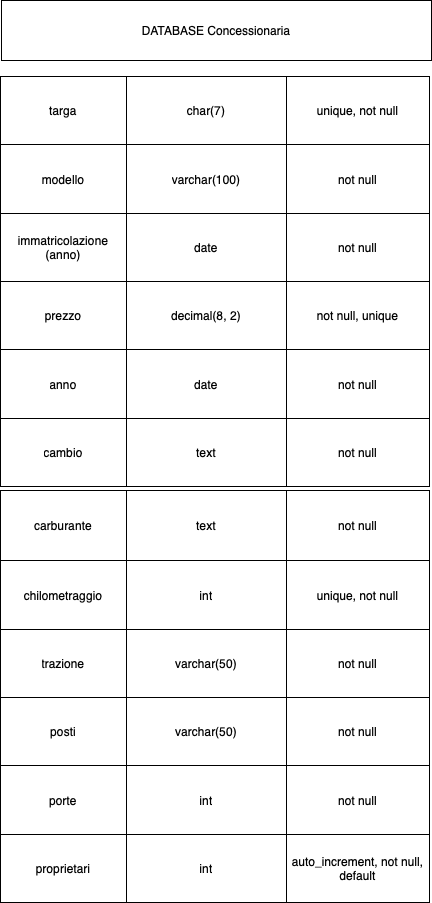

The diagram above was exported from draw.io. Its source (the exported page's mxGraphModel, read from the mxfile embedded in the PNG):
<mxGraphModel dx="1434" dy="827" grid="1" gridSize="10" guides="1" tooltips="1" connect="1" arrows="1" fold="1" page="1" pageScale="1" pageWidth="827" pageHeight="1169" math="0" shadow="0">
  <root>
    <mxCell id="0" />
    <mxCell id="1" parent="0" />
    <mxCell id="5WaGSL4CI76aimrrRGlo-2" value="" style="shape=table;startSize=0;container=1;collapsible=0;childLayout=tableLayout;" vertex="1" parent="1">
      <mxGeometry x="199" y="210" width="429" height="410" as="geometry" />
    </mxCell>
    <mxCell id="5WaGSL4CI76aimrrRGlo-3" value="" style="shape=tableRow;horizontal=0;startSize=0;swimlaneHead=0;swimlaneBody=0;strokeColor=inherit;top=0;left=0;bottom=0;right=0;collapsible=0;dropTarget=0;fillColor=none;points=[[0,0.5],[1,0.5]];portConstraint=eastwest;" vertex="1" parent="5WaGSL4CI76aimrrRGlo-2">
      <mxGeometry width="429" height="68" as="geometry" />
    </mxCell>
    <mxCell id="5WaGSL4CI76aimrrRGlo-4" value="targa" style="shape=partialRectangle;html=1;whiteSpace=wrap;connectable=0;strokeColor=inherit;overflow=hidden;fillColor=none;top=0;left=0;bottom=0;right=0;pointerEvents=1;" vertex="1" parent="5WaGSL4CI76aimrrRGlo-3">
      <mxGeometry width="126" height="68" as="geometry">
        <mxRectangle width="126" height="68" as="alternateBounds" />
      </mxGeometry>
    </mxCell>
    <mxCell id="5WaGSL4CI76aimrrRGlo-5" value="char(7)" style="shape=partialRectangle;html=1;whiteSpace=wrap;connectable=0;strokeColor=inherit;overflow=hidden;fillColor=none;top=0;left=0;bottom=0;right=0;pointerEvents=1;" vertex="1" parent="5WaGSL4CI76aimrrRGlo-3">
      <mxGeometry x="126" width="160" height="68" as="geometry">
        <mxRectangle width="160" height="68" as="alternateBounds" />
      </mxGeometry>
    </mxCell>
    <mxCell id="5WaGSL4CI76aimrrRGlo-6" value="unique, not null" style="shape=partialRectangle;html=1;whiteSpace=wrap;connectable=0;strokeColor=inherit;overflow=hidden;fillColor=none;top=0;left=0;bottom=0;right=0;pointerEvents=1;" vertex="1" parent="5WaGSL4CI76aimrrRGlo-3">
      <mxGeometry x="286" width="143" height="68" as="geometry">
        <mxRectangle width="143" height="68" as="alternateBounds" />
      </mxGeometry>
    </mxCell>
    <mxCell id="5WaGSL4CI76aimrrRGlo-7" value="" style="shape=tableRow;horizontal=0;startSize=0;swimlaneHead=0;swimlaneBody=0;strokeColor=inherit;top=0;left=0;bottom=0;right=0;collapsible=0;dropTarget=0;fillColor=none;points=[[0,0.5],[1,0.5]];portConstraint=eastwest;" vertex="1" parent="5WaGSL4CI76aimrrRGlo-2">
      <mxGeometry y="68" width="429" height="69" as="geometry" />
    </mxCell>
    <mxCell id="5WaGSL4CI76aimrrRGlo-8" value="modello" style="shape=partialRectangle;html=1;whiteSpace=wrap;connectable=0;strokeColor=inherit;overflow=hidden;fillColor=none;top=0;left=0;bottom=0;right=0;pointerEvents=1;" vertex="1" parent="5WaGSL4CI76aimrrRGlo-7">
      <mxGeometry width="126" height="69" as="geometry">
        <mxRectangle width="126" height="69" as="alternateBounds" />
      </mxGeometry>
    </mxCell>
    <mxCell id="5WaGSL4CI76aimrrRGlo-9" value="varchar(100)" style="shape=partialRectangle;html=1;whiteSpace=wrap;connectable=0;strokeColor=inherit;overflow=hidden;fillColor=none;top=0;left=0;bottom=0;right=0;pointerEvents=1;" vertex="1" parent="5WaGSL4CI76aimrrRGlo-7">
      <mxGeometry x="126" width="160" height="69" as="geometry">
        <mxRectangle width="160" height="69" as="alternateBounds" />
      </mxGeometry>
    </mxCell>
    <mxCell id="5WaGSL4CI76aimrrRGlo-10" value="not null" style="shape=partialRectangle;html=1;whiteSpace=wrap;connectable=0;strokeColor=inherit;overflow=hidden;fillColor=none;top=0;left=0;bottom=0;right=0;pointerEvents=1;" vertex="1" parent="5WaGSL4CI76aimrrRGlo-7">
      <mxGeometry x="286" width="143" height="69" as="geometry">
        <mxRectangle width="143" height="69" as="alternateBounds" />
      </mxGeometry>
    </mxCell>
    <mxCell id="5WaGSL4CI76aimrrRGlo-11" value="" style="shape=tableRow;horizontal=0;startSize=0;swimlaneHead=0;swimlaneBody=0;strokeColor=inherit;top=0;left=0;bottom=0;right=0;collapsible=0;dropTarget=0;fillColor=none;points=[[0,0.5],[1,0.5]];portConstraint=eastwest;" vertex="1" parent="5WaGSL4CI76aimrrRGlo-2">
      <mxGeometry y="137" width="429" height="68" as="geometry" />
    </mxCell>
    <mxCell id="5WaGSL4CI76aimrrRGlo-12" value="immatricolazione&lt;div&gt;(anno)&lt;/div&gt;" style="shape=partialRectangle;html=1;whiteSpace=wrap;connectable=0;strokeColor=inherit;overflow=hidden;fillColor=none;top=0;left=0;bottom=0;right=0;pointerEvents=1;" vertex="1" parent="5WaGSL4CI76aimrrRGlo-11">
      <mxGeometry width="126" height="68" as="geometry">
        <mxRectangle width="126" height="68" as="alternateBounds" />
      </mxGeometry>
    </mxCell>
    <mxCell id="5WaGSL4CI76aimrrRGlo-13" value="date" style="shape=partialRectangle;html=1;whiteSpace=wrap;connectable=0;strokeColor=inherit;overflow=hidden;fillColor=none;top=0;left=0;bottom=0;right=0;pointerEvents=1;" vertex="1" parent="5WaGSL4CI76aimrrRGlo-11">
      <mxGeometry x="126" width="160" height="68" as="geometry">
        <mxRectangle width="160" height="68" as="alternateBounds" />
      </mxGeometry>
    </mxCell>
    <mxCell id="5WaGSL4CI76aimrrRGlo-14" value="not null" style="shape=partialRectangle;html=1;whiteSpace=wrap;connectable=0;strokeColor=inherit;overflow=hidden;fillColor=none;top=0;left=0;bottom=0;right=0;pointerEvents=1;" vertex="1" parent="5WaGSL4CI76aimrrRGlo-11">
      <mxGeometry x="286" width="143" height="68" as="geometry">
        <mxRectangle width="143" height="68" as="alternateBounds" />
      </mxGeometry>
    </mxCell>
    <mxCell id="5WaGSL4CI76aimrrRGlo-15" value="" style="shape=tableRow;horizontal=0;startSize=0;swimlaneHead=0;swimlaneBody=0;strokeColor=inherit;top=0;left=0;bottom=0;right=0;collapsible=0;dropTarget=0;fillColor=none;points=[[0,0.5],[1,0.5]];portConstraint=eastwest;" vertex="1" parent="5WaGSL4CI76aimrrRGlo-2">
      <mxGeometry y="205" width="429" height="68" as="geometry" />
    </mxCell>
    <mxCell id="5WaGSL4CI76aimrrRGlo-16" value="prezzo" style="shape=partialRectangle;html=1;whiteSpace=wrap;connectable=0;strokeColor=inherit;overflow=hidden;fillColor=none;top=0;left=0;bottom=0;right=0;pointerEvents=1;" vertex="1" parent="5WaGSL4CI76aimrrRGlo-15">
      <mxGeometry width="126" height="68" as="geometry">
        <mxRectangle width="126" height="68" as="alternateBounds" />
      </mxGeometry>
    </mxCell>
    <mxCell id="5WaGSL4CI76aimrrRGlo-17" value="decimal(8, 2)" style="shape=partialRectangle;html=1;whiteSpace=wrap;connectable=0;strokeColor=inherit;overflow=hidden;fillColor=none;top=0;left=0;bottom=0;right=0;pointerEvents=1;" vertex="1" parent="5WaGSL4CI76aimrrRGlo-15">
      <mxGeometry x="126" width="160" height="68" as="geometry">
        <mxRectangle width="160" height="68" as="alternateBounds" />
      </mxGeometry>
    </mxCell>
    <mxCell id="5WaGSL4CI76aimrrRGlo-18" value="not null, unique" style="shape=partialRectangle;html=1;whiteSpace=wrap;connectable=0;strokeColor=inherit;overflow=hidden;fillColor=none;top=0;left=0;bottom=0;right=0;pointerEvents=1;" vertex="1" parent="5WaGSL4CI76aimrrRGlo-15">
      <mxGeometry x="286" width="143" height="68" as="geometry">
        <mxRectangle width="143" height="68" as="alternateBounds" />
      </mxGeometry>
    </mxCell>
    <mxCell id="5WaGSL4CI76aimrrRGlo-19" value="" style="shape=tableRow;horizontal=0;startSize=0;swimlaneHead=0;swimlaneBody=0;strokeColor=inherit;top=0;left=0;bottom=0;right=0;collapsible=0;dropTarget=0;fillColor=none;points=[[0,0.5],[1,0.5]];portConstraint=eastwest;" vertex="1" parent="5WaGSL4CI76aimrrRGlo-2">
      <mxGeometry y="273" width="429" height="69" as="geometry" />
    </mxCell>
    <mxCell id="5WaGSL4CI76aimrrRGlo-20" value="anno" style="shape=partialRectangle;html=1;whiteSpace=wrap;connectable=0;strokeColor=inherit;overflow=hidden;fillColor=none;top=0;left=0;bottom=0;right=0;pointerEvents=1;" vertex="1" parent="5WaGSL4CI76aimrrRGlo-19">
      <mxGeometry width="126" height="69" as="geometry">
        <mxRectangle width="126" height="69" as="alternateBounds" />
      </mxGeometry>
    </mxCell>
    <mxCell id="5WaGSL4CI76aimrrRGlo-21" value="date" style="shape=partialRectangle;html=1;whiteSpace=wrap;connectable=0;strokeColor=inherit;overflow=hidden;fillColor=none;top=0;left=0;bottom=0;right=0;pointerEvents=1;" vertex="1" parent="5WaGSL4CI76aimrrRGlo-19">
      <mxGeometry x="126" width="160" height="69" as="geometry">
        <mxRectangle width="160" height="69" as="alternateBounds" />
      </mxGeometry>
    </mxCell>
    <mxCell id="5WaGSL4CI76aimrrRGlo-22" value="not null" style="shape=partialRectangle;html=1;whiteSpace=wrap;connectable=0;strokeColor=inherit;overflow=hidden;fillColor=none;top=0;left=0;bottom=0;right=0;pointerEvents=1;" vertex="1" parent="5WaGSL4CI76aimrrRGlo-19">
      <mxGeometry x="286" width="143" height="69" as="geometry">
        <mxRectangle width="143" height="69" as="alternateBounds" />
      </mxGeometry>
    </mxCell>
    <mxCell id="5WaGSL4CI76aimrrRGlo-23" value="" style="shape=tableRow;horizontal=0;startSize=0;swimlaneHead=0;swimlaneBody=0;strokeColor=inherit;top=0;left=0;bottom=0;right=0;collapsible=0;dropTarget=0;fillColor=none;points=[[0,0.5],[1,0.5]];portConstraint=eastwest;" vertex="1" parent="5WaGSL4CI76aimrrRGlo-2">
      <mxGeometry y="342" width="429" height="68" as="geometry" />
    </mxCell>
    <mxCell id="5WaGSL4CI76aimrrRGlo-24" value="cambio" style="shape=partialRectangle;html=1;whiteSpace=wrap;connectable=0;strokeColor=inherit;overflow=hidden;fillColor=none;top=0;left=0;bottom=0;right=0;pointerEvents=1;" vertex="1" parent="5WaGSL4CI76aimrrRGlo-23">
      <mxGeometry width="126" height="68" as="geometry">
        <mxRectangle width="126" height="68" as="alternateBounds" />
      </mxGeometry>
    </mxCell>
    <mxCell id="5WaGSL4CI76aimrrRGlo-25" value="text" style="shape=partialRectangle;html=1;whiteSpace=wrap;connectable=0;strokeColor=inherit;overflow=hidden;fillColor=none;top=0;left=0;bottom=0;right=0;pointerEvents=1;" vertex="1" parent="5WaGSL4CI76aimrrRGlo-23">
      <mxGeometry x="126" width="160" height="68" as="geometry">
        <mxRectangle width="160" height="68" as="alternateBounds" />
      </mxGeometry>
    </mxCell>
    <mxCell id="5WaGSL4CI76aimrrRGlo-26" value="not null" style="shape=partialRectangle;html=1;whiteSpace=wrap;connectable=0;strokeColor=inherit;overflow=hidden;fillColor=none;top=0;left=0;bottom=0;right=0;pointerEvents=1;" vertex="1" parent="5WaGSL4CI76aimrrRGlo-23">
      <mxGeometry x="286" width="143" height="68" as="geometry">
        <mxRectangle width="143" height="68" as="alternateBounds" />
      </mxGeometry>
    </mxCell>
    <mxCell id="5WaGSL4CI76aimrrRGlo-27" value="DATABASE Concessionaria" style="rounded=0;whiteSpace=wrap;html=1;" vertex="1" parent="1">
      <mxGeometry x="200" y="134" width="430" height="60" as="geometry" />
    </mxCell>
    <mxCell id="5WaGSL4CI76aimrrRGlo-59" value="" style="shape=table;startSize=0;container=1;collapsible=0;childLayout=tableLayout;" vertex="1" parent="1">
      <mxGeometry x="199" y="624" width="429" height="412" as="geometry" />
    </mxCell>
    <mxCell id="5WaGSL4CI76aimrrRGlo-60" value="" style="shape=tableRow;horizontal=0;startSize=0;swimlaneHead=0;swimlaneBody=0;strokeColor=inherit;top=0;left=0;bottom=0;right=0;collapsible=0;dropTarget=0;fillColor=none;points=[[0,0.5],[1,0.5]];portConstraint=eastwest;" vertex="1" parent="5WaGSL4CI76aimrrRGlo-59">
      <mxGeometry width="429" height="70" as="geometry" />
    </mxCell>
    <mxCell id="5WaGSL4CI76aimrrRGlo-61" value="carburante" style="shape=partialRectangle;html=1;whiteSpace=wrap;connectable=0;strokeColor=inherit;overflow=hidden;fillColor=none;top=0;left=0;bottom=0;right=0;pointerEvents=1;" vertex="1" parent="5WaGSL4CI76aimrrRGlo-60">
      <mxGeometry width="126" height="70" as="geometry">
        <mxRectangle width="126" height="70" as="alternateBounds" />
      </mxGeometry>
    </mxCell>
    <mxCell id="5WaGSL4CI76aimrrRGlo-62" value="text" style="shape=partialRectangle;html=1;whiteSpace=wrap;connectable=0;strokeColor=inherit;overflow=hidden;fillColor=none;top=0;left=0;bottom=0;right=0;pointerEvents=1;" vertex="1" parent="5WaGSL4CI76aimrrRGlo-60">
      <mxGeometry x="126" width="160" height="70" as="geometry">
        <mxRectangle width="160" height="70" as="alternateBounds" />
      </mxGeometry>
    </mxCell>
    <mxCell id="5WaGSL4CI76aimrrRGlo-63" value="not null" style="shape=partialRectangle;html=1;whiteSpace=wrap;connectable=0;strokeColor=inherit;overflow=hidden;fillColor=none;top=0;left=0;bottom=0;right=0;pointerEvents=1;" vertex="1" parent="5WaGSL4CI76aimrrRGlo-60">
      <mxGeometry x="286" width="143" height="70" as="geometry">
        <mxRectangle width="143" height="70" as="alternateBounds" />
      </mxGeometry>
    </mxCell>
    <mxCell id="5WaGSL4CI76aimrrRGlo-64" value="" style="shape=tableRow;horizontal=0;startSize=0;swimlaneHead=0;swimlaneBody=0;strokeColor=inherit;top=0;left=0;bottom=0;right=0;collapsible=0;dropTarget=0;fillColor=none;points=[[0,0.5],[1,0.5]];portConstraint=eastwest;" vertex="1" parent="5WaGSL4CI76aimrrRGlo-59">
      <mxGeometry y="70" width="429" height="69" as="geometry" />
    </mxCell>
    <mxCell id="5WaGSL4CI76aimrrRGlo-65" value="chilometraggio" style="shape=partialRectangle;html=1;whiteSpace=wrap;connectable=0;strokeColor=inherit;overflow=hidden;fillColor=none;top=0;left=0;bottom=0;right=0;pointerEvents=1;" vertex="1" parent="5WaGSL4CI76aimrrRGlo-64">
      <mxGeometry width="126" height="69" as="geometry">
        <mxRectangle width="126" height="69" as="alternateBounds" />
      </mxGeometry>
    </mxCell>
    <mxCell id="5WaGSL4CI76aimrrRGlo-66" value="int" style="shape=partialRectangle;html=1;whiteSpace=wrap;connectable=0;strokeColor=inherit;overflow=hidden;fillColor=none;top=0;left=0;bottom=0;right=0;pointerEvents=1;" vertex="1" parent="5WaGSL4CI76aimrrRGlo-64">
      <mxGeometry x="126" width="160" height="69" as="geometry">
        <mxRectangle width="160" height="69" as="alternateBounds" />
      </mxGeometry>
    </mxCell>
    <mxCell id="5WaGSL4CI76aimrrRGlo-67" value="unique, not null" style="shape=partialRectangle;html=1;whiteSpace=wrap;connectable=0;strokeColor=inherit;overflow=hidden;fillColor=none;top=0;left=0;bottom=0;right=0;pointerEvents=1;" vertex="1" parent="5WaGSL4CI76aimrrRGlo-64">
      <mxGeometry x="286" width="143" height="69" as="geometry">
        <mxRectangle width="143" height="69" as="alternateBounds" />
      </mxGeometry>
    </mxCell>
    <mxCell id="5WaGSL4CI76aimrrRGlo-68" value="" style="shape=tableRow;horizontal=0;startSize=0;swimlaneHead=0;swimlaneBody=0;strokeColor=inherit;top=0;left=0;bottom=0;right=0;collapsible=0;dropTarget=0;fillColor=none;points=[[0,0.5],[1,0.5]];portConstraint=eastwest;" vertex="1" parent="5WaGSL4CI76aimrrRGlo-59">
      <mxGeometry y="139" width="429" height="68" as="geometry" />
    </mxCell>
    <mxCell id="5WaGSL4CI76aimrrRGlo-69" value="trazione" style="shape=partialRectangle;html=1;whiteSpace=wrap;connectable=0;strokeColor=inherit;overflow=hidden;fillColor=none;top=0;left=0;bottom=0;right=0;pointerEvents=1;" vertex="1" parent="5WaGSL4CI76aimrrRGlo-68">
      <mxGeometry width="126" height="68" as="geometry">
        <mxRectangle width="126" height="68" as="alternateBounds" />
      </mxGeometry>
    </mxCell>
    <mxCell id="5WaGSL4CI76aimrrRGlo-70" value="varchar(50)" style="shape=partialRectangle;html=1;whiteSpace=wrap;connectable=0;strokeColor=inherit;overflow=hidden;fillColor=none;top=0;left=0;bottom=0;right=0;pointerEvents=1;" vertex="1" parent="5WaGSL4CI76aimrrRGlo-68">
      <mxGeometry x="126" width="160" height="68" as="geometry">
        <mxRectangle width="160" height="68" as="alternateBounds" />
      </mxGeometry>
    </mxCell>
    <mxCell id="5WaGSL4CI76aimrrRGlo-71" value="not null" style="shape=partialRectangle;html=1;whiteSpace=wrap;connectable=0;strokeColor=inherit;overflow=hidden;fillColor=none;top=0;left=0;bottom=0;right=0;pointerEvents=1;" vertex="1" parent="5WaGSL4CI76aimrrRGlo-68">
      <mxGeometry x="286" width="143" height="68" as="geometry">
        <mxRectangle width="143" height="68" as="alternateBounds" />
      </mxGeometry>
    </mxCell>
    <mxCell id="5WaGSL4CI76aimrrRGlo-72" value="" style="shape=tableRow;horizontal=0;startSize=0;swimlaneHead=0;swimlaneBody=0;strokeColor=inherit;top=0;left=0;bottom=0;right=0;collapsible=0;dropTarget=0;fillColor=none;points=[[0,0.5],[1,0.5]];portConstraint=eastwest;" vertex="1" parent="5WaGSL4CI76aimrrRGlo-59">
      <mxGeometry y="207" width="429" height="68" as="geometry" />
    </mxCell>
    <mxCell id="5WaGSL4CI76aimrrRGlo-73" value="posti" style="shape=partialRectangle;html=1;whiteSpace=wrap;connectable=0;strokeColor=inherit;overflow=hidden;fillColor=none;top=0;left=0;bottom=0;right=0;pointerEvents=1;" vertex="1" parent="5WaGSL4CI76aimrrRGlo-72">
      <mxGeometry width="126" height="68" as="geometry">
        <mxRectangle width="126" height="68" as="alternateBounds" />
      </mxGeometry>
    </mxCell>
    <mxCell id="5WaGSL4CI76aimrrRGlo-74" value="varchar(50)" style="shape=partialRectangle;html=1;whiteSpace=wrap;connectable=0;strokeColor=inherit;overflow=hidden;fillColor=none;top=0;left=0;bottom=0;right=0;pointerEvents=1;" vertex="1" parent="5WaGSL4CI76aimrrRGlo-72">
      <mxGeometry x="126" width="160" height="68" as="geometry">
        <mxRectangle width="160" height="68" as="alternateBounds" />
      </mxGeometry>
    </mxCell>
    <mxCell id="5WaGSL4CI76aimrrRGlo-75" value="not null" style="shape=partialRectangle;html=1;whiteSpace=wrap;connectable=0;strokeColor=inherit;overflow=hidden;fillColor=none;top=0;left=0;bottom=0;right=0;pointerEvents=1;" vertex="1" parent="5WaGSL4CI76aimrrRGlo-72">
      <mxGeometry x="286" width="143" height="68" as="geometry">
        <mxRectangle width="143" height="68" as="alternateBounds" />
      </mxGeometry>
    </mxCell>
    <mxCell id="5WaGSL4CI76aimrrRGlo-76" value="" style="shape=tableRow;horizontal=0;startSize=0;swimlaneHead=0;swimlaneBody=0;strokeColor=inherit;top=0;left=0;bottom=0;right=0;collapsible=0;dropTarget=0;fillColor=none;points=[[0,0.5],[1,0.5]];portConstraint=eastwest;" vertex="1" parent="5WaGSL4CI76aimrrRGlo-59">
      <mxGeometry y="275" width="429" height="69" as="geometry" />
    </mxCell>
    <mxCell id="5WaGSL4CI76aimrrRGlo-77" value="porte" style="shape=partialRectangle;html=1;whiteSpace=wrap;connectable=0;strokeColor=inherit;overflow=hidden;fillColor=none;top=0;left=0;bottom=0;right=0;pointerEvents=1;" vertex="1" parent="5WaGSL4CI76aimrrRGlo-76">
      <mxGeometry width="126" height="69" as="geometry">
        <mxRectangle width="126" height="69" as="alternateBounds" />
      </mxGeometry>
    </mxCell>
    <mxCell id="5WaGSL4CI76aimrrRGlo-78" value="int" style="shape=partialRectangle;html=1;whiteSpace=wrap;connectable=0;strokeColor=inherit;overflow=hidden;fillColor=none;top=0;left=0;bottom=0;right=0;pointerEvents=1;" vertex="1" parent="5WaGSL4CI76aimrrRGlo-76">
      <mxGeometry x="126" width="160" height="69" as="geometry">
        <mxRectangle width="160" height="69" as="alternateBounds" />
      </mxGeometry>
    </mxCell>
    <mxCell id="5WaGSL4CI76aimrrRGlo-79" value="not null" style="shape=partialRectangle;html=1;whiteSpace=wrap;connectable=0;strokeColor=inherit;overflow=hidden;fillColor=none;top=0;left=0;bottom=0;right=0;pointerEvents=1;" vertex="1" parent="5WaGSL4CI76aimrrRGlo-76">
      <mxGeometry x="286" width="143" height="69" as="geometry">
        <mxRectangle width="143" height="69" as="alternateBounds" />
      </mxGeometry>
    </mxCell>
    <mxCell id="5WaGSL4CI76aimrrRGlo-80" value="" style="shape=tableRow;horizontal=0;startSize=0;swimlaneHead=0;swimlaneBody=0;strokeColor=inherit;top=0;left=0;bottom=0;right=0;collapsible=0;dropTarget=0;fillColor=none;points=[[0,0.5],[1,0.5]];portConstraint=eastwest;" vertex="1" parent="5WaGSL4CI76aimrrRGlo-59">
      <mxGeometry y="344" width="429" height="68" as="geometry" />
    </mxCell>
    <mxCell id="5WaGSL4CI76aimrrRGlo-81" value="proprietari" style="shape=partialRectangle;html=1;whiteSpace=wrap;connectable=0;strokeColor=inherit;overflow=hidden;fillColor=none;top=0;left=0;bottom=0;right=0;pointerEvents=1;" vertex="1" parent="5WaGSL4CI76aimrrRGlo-80">
      <mxGeometry width="126" height="68" as="geometry">
        <mxRectangle width="126" height="68" as="alternateBounds" />
      </mxGeometry>
    </mxCell>
    <mxCell id="5WaGSL4CI76aimrrRGlo-82" value="int" style="shape=partialRectangle;html=1;whiteSpace=wrap;connectable=0;strokeColor=inherit;overflow=hidden;fillColor=none;top=0;left=0;bottom=0;right=0;pointerEvents=1;" vertex="1" parent="5WaGSL4CI76aimrrRGlo-80">
      <mxGeometry x="126" width="160" height="68" as="geometry">
        <mxRectangle width="160" height="68" as="alternateBounds" />
      </mxGeometry>
    </mxCell>
    <mxCell id="5WaGSL4CI76aimrrRGlo-83" value="auto_increment, not null, default" style="shape=partialRectangle;html=1;whiteSpace=wrap;connectable=0;strokeColor=inherit;overflow=hidden;fillColor=none;top=0;left=0;bottom=0;right=0;pointerEvents=1;" vertex="1" parent="5WaGSL4CI76aimrrRGlo-80">
      <mxGeometry x="286" width="143" height="68" as="geometry">
        <mxRectangle width="143" height="68" as="alternateBounds" />
      </mxGeometry>
    </mxCell>
  </root>
</mxGraphModel>